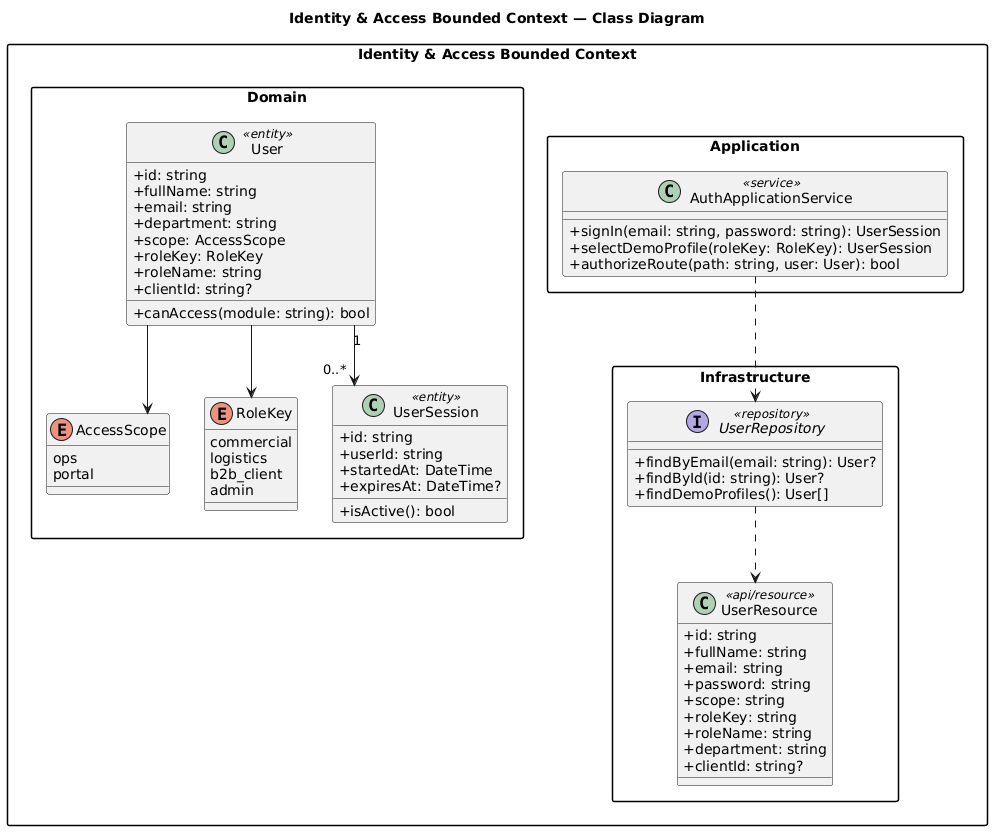

The diagram above was rendered by PlantUML. Its source (embedded in the PNG):
@startuml
title Identity & Access Bounded Context — Class Diagram

skinparam shadowing false
skinparam packageStyle rectangle
skinparam classAttributeIconSize 0
skinparam defaultFontName Inter
skinparam linetype ortho

package "Identity & Access Bounded Context" {

  package "Domain" {
    class User <<entity>> {
      +id: string
      +fullName: string
      +email: string
      +department: string
      +scope: AccessScope
      +roleKey: RoleKey
      +roleName: string
      +clientId: string?
      +canAccess(module: string): bool
    }

    enum AccessScope {
      ops
      portal
    }

    enum RoleKey {
      commercial
      logistics
      b2b_client
      admin
    }

    class UserSession <<entity>> {
      +id: string
      +userId: string
      +startedAt: DateTime
      +expiresAt: DateTime?
      +isActive(): bool
    }
  }

  package "Application" {
    class AuthApplicationService <<service>> {
      +signIn(email: string, password: string): UserSession
      +selectDemoProfile(roleKey: RoleKey): UserSession
      +authorizeRoute(path: string, user: User): bool
    }
  }

  package "Infrastructure" {
    class UserResource <<api/resource>> {
      +id: string
      +fullName: string
      +email: string
      +password: string
      +scope: string
      +roleKey: string
      +roleName: string
      +department: string
      +clientId: string?
    }

    interface UserRepository <<repository>> {
      +findByEmail(email: string): User?
      +findById(id: string): User?
      +findDemoProfiles(): User[]
    }
  }

  User "1" --> "0..*" UserSession
  User --> AccessScope
  User --> RoleKey
  AuthApplicationService ..> UserRepository
  UserRepository ..> UserResource
}
@enduml